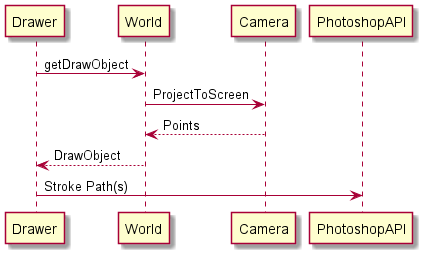

The diagram above was rendered by PlantUML. Its source (embedded in the PNG):
@startuml drawSequence
Drawer->World: getDrawObject
World -> Camera : ProjectToScreen
Camera -->World : Points
World -->Drawer : DrawObject

Drawer -> PhotoshopAPI : Stroke Path(s)

@enduml